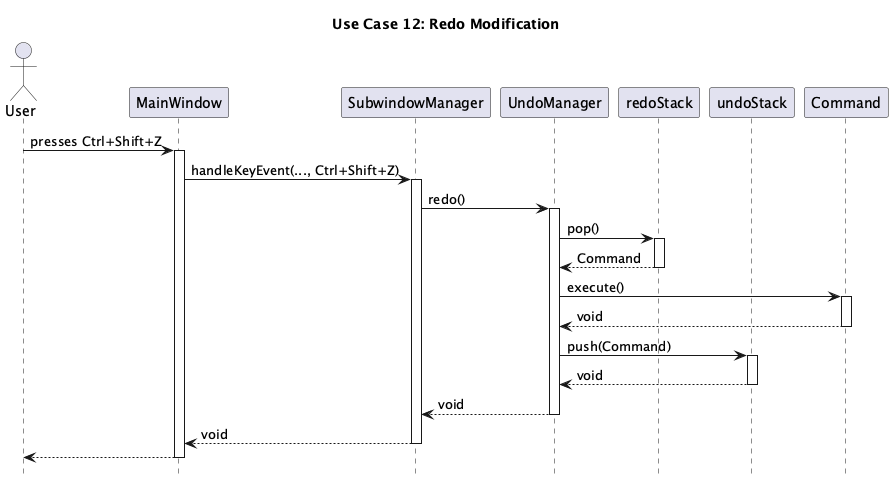

The diagram above was rendered by PlantUML. Its source (embedded in the PNG):
@startuml useCase12
hide footbox
title Use Case 12: Redo Modification

actor User

participant MainWindow
participant SubwindowManager
participant UndoManager
participant redoStack
participant undoStack
participant Command

User -> MainWindow : presses Ctrl+Shift+Z
activate MainWindow
MainWindow -> SubwindowManager : handleKeyEvent(..., Ctrl+Shift+Z)
activate SubwindowManager
SubwindowManager -> UndoManager : redo()
activate UndoManager

UndoManager -> redoStack : pop()
activate redoStack
redoStack --> UndoManager : Command
deactivate redoStack

UndoManager -> Command : execute()
activate Command
Command --> UndoManager : void
deactivate Command

UndoManager -> undoStack : push(Command)
activate undoStack
return void

return void
return void
return
@enduml